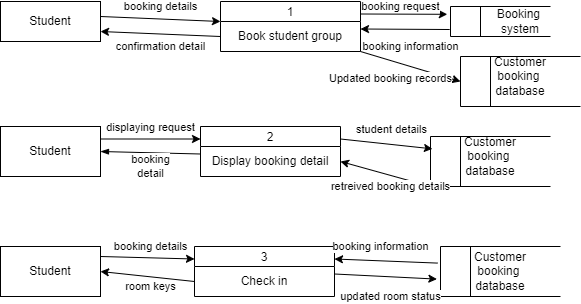

The diagram above was exported from draw.io. Its source (the exported page's mxGraphModel, read from the mxfile embedded in the PNG):
<mxGraphModel dx="1050" dy="515" grid="1" gridSize="10" guides="1" tooltips="1" connect="1" arrows="1" fold="1" page="1" pageScale="1" pageWidth="827" pageHeight="1169" math="0" shadow="0">
  <root>
    <mxCell id="0" />
    <mxCell id="1" parent="0" />
    <mxCell id="-3NNXpVMkUY_sTZ-RNVL-1" value="" style="html=1;dashed=0;whiteSpace=wrap;shape=mxgraph.dfd.dataStoreID;align=left;spacingLeft=3;points=[[0,0],[0.5,0],[1,0],[0,0.5],[1,0.5],[0,1],[0.5,1],[1,1]];" vertex="1" parent="1">
      <mxGeometry x="530" y="180" width="100" height="30" as="geometry" />
    </mxCell>
    <mxCell id="-3NNXpVMkUY_sTZ-RNVL-2" value="1" style="swimlane;fontStyle=0;childLayout=stackLayout;horizontal=1;startSize=20;fillColor=#ffffff;horizontalStack=0;resizeParent=1;resizeParentMax=0;resizeLast=0;collapsible=0;marginBottom=0;swimlaneFillColor=#ffffff;" vertex="1" parent="1">
      <mxGeometry x="300" y="175" width="140" height="50" as="geometry" />
    </mxCell>
    <mxCell id="-3NNXpVMkUY_sTZ-RNVL-7" value="Book student group" style="text;html=1;strokeColor=none;fillColor=none;align=center;verticalAlign=middle;whiteSpace=wrap;rounded=0;" vertex="1" parent="-3NNXpVMkUY_sTZ-RNVL-2">
      <mxGeometry y="20" width="140" height="30" as="geometry" />
    </mxCell>
    <mxCell id="-3NNXpVMkUY_sTZ-RNVL-3" value="Student" style="html=1;dashed=0;whiteSpace=wrap;" vertex="1" parent="1">
      <mxGeometry x="80" y="175" width="100" height="40" as="geometry" />
    </mxCell>
    <mxCell id="-3NNXpVMkUY_sTZ-RNVL-9" value="Student" style="html=1;dashed=0;whiteSpace=wrap;" vertex="1" parent="1">
      <mxGeometry x="80" y="300" width="100" height="50" as="geometry" />
    </mxCell>
    <mxCell id="-3NNXpVMkUY_sTZ-RNVL-11" value="2" style="swimlane;fontStyle=0;childLayout=stackLayout;horizontal=1;startSize=20;fillColor=#ffffff;horizontalStack=0;resizeParent=1;resizeParentMax=0;resizeLast=0;collapsible=0;marginBottom=0;swimlaneFillColor=#ffffff;" vertex="1" parent="1">
      <mxGeometry x="280" y="300" width="140" height="50" as="geometry" />
    </mxCell>
    <mxCell id="-3NNXpVMkUY_sTZ-RNVL-12" value="Display booking detail" style="text;html=1;strokeColor=none;fillColor=none;align=center;verticalAlign=middle;whiteSpace=wrap;rounded=0;" vertex="1" parent="-3NNXpVMkUY_sTZ-RNVL-11">
      <mxGeometry y="20" width="140" height="30" as="geometry" />
    </mxCell>
    <mxCell id="-3NNXpVMkUY_sTZ-RNVL-19" value="booking details" style="endArrow=classic;html=1;rounded=0;entryX=0;entryY=0;entryDx=0;entryDy=0;" edge="1" parent="1" target="-3NNXpVMkUY_sTZ-RNVL-7">
      <mxGeometry x="-0.0087" y="12" width="50" height="50" relative="1" as="geometry">
        <mxPoint x="180" y="190" as="sourcePoint" />
        <mxPoint x="230" y="140" as="targetPoint" />
        <mxPoint y="-1" as="offset" />
      </mxGeometry>
    </mxCell>
    <mxCell id="-3NNXpVMkUY_sTZ-RNVL-20" value="confirmation detail" style="endArrow=classic;html=1;rounded=0;exitX=0;exitY=0.5;exitDx=0;exitDy=0;entryX=1;entryY=0.75;entryDx=0;entryDy=0;" edge="1" parent="1" source="-3NNXpVMkUY_sTZ-RNVL-7" target="-3NNXpVMkUY_sTZ-RNVL-3">
      <mxGeometry x="-0.0087" y="12" width="50" height="50" relative="1" as="geometry">
        <mxPoint x="210" y="280" as="sourcePoint" />
        <mxPoint x="260" y="230" as="targetPoint" />
        <mxPoint y="1" as="offset" />
      </mxGeometry>
    </mxCell>
    <mxCell id="-3NNXpVMkUY_sTZ-RNVL-23" value="displaying request" style="endArrow=classic;html=1;rounded=0;exitX=1;exitY=0.25;exitDx=0;exitDy=0;entryX=0;entryY=0.25;entryDx=0;entryDy=0;" edge="1" parent="1" source="-3NNXpVMkUY_sTZ-RNVL-9" target="-3NNXpVMkUY_sTZ-RNVL-11">
      <mxGeometry y="13" width="50" height="50" relative="1" as="geometry">
        <mxPoint x="190" y="340" as="sourcePoint" />
        <mxPoint x="240" y="290" as="targetPoint" />
        <mxPoint y="1" as="offset" />
      </mxGeometry>
    </mxCell>
    <mxCell id="-3NNXpVMkUY_sTZ-RNVL-24" value="booking&lt;br&gt;detail" style="endArrow=none;html=1;rounded=0;exitX=1;exitY=0.5;exitDx=0;exitDy=0;entryX=0;entryY=0.25;entryDx=0;entryDy=0;endFill=0;startArrow=blockThin;startFill=1;" edge="1" parent="1" source="-3NNXpVMkUY_sTZ-RNVL-9" target="-3NNXpVMkUY_sTZ-RNVL-12">
      <mxGeometry x="0.0069" y="-14" width="50" height="50" relative="1" as="geometry">
        <mxPoint x="390" y="290" as="sourcePoint" />
        <mxPoint x="440" y="240" as="targetPoint" />
        <mxPoint as="offset" />
      </mxGeometry>
    </mxCell>
    <mxCell id="-3NNXpVMkUY_sTZ-RNVL-27" value="Booking&amp;nbsp;&lt;br&gt;system" style="text;html=1;strokeColor=none;fillColor=none;align=center;verticalAlign=middle;whiteSpace=wrap;rounded=0;" vertex="1" parent="1">
      <mxGeometry x="570" y="180" width="60" height="30" as="geometry" />
    </mxCell>
    <mxCell id="-3NNXpVMkUY_sTZ-RNVL-28" value="" style="html=1;dashed=0;whiteSpace=wrap;shape=mxgraph.dfd.dataStoreID;align=left;spacingLeft=3;points=[[0,0],[0.5,0],[1,0],[0,0.5],[1,0.5],[0,1],[0.5,1],[1,1]];" vertex="1" parent="1">
      <mxGeometry x="510" y="310" width="120" height="50" as="geometry" />
    </mxCell>
    <mxCell id="-3NNXpVMkUY_sTZ-RNVL-29" value="Customer&lt;br&gt;booking&amp;nbsp; database" style="text;html=1;strokeColor=none;fillColor=none;align=center;verticalAlign=middle;whiteSpace=wrap;rounded=0;" vertex="1" parent="1">
      <mxGeometry x="550" y="315" width="40" height="30" as="geometry" />
    </mxCell>
    <mxCell id="-3NNXpVMkUY_sTZ-RNVL-33" value="booking request" style="endArrow=classic;html=1;rounded=0;exitX=1;exitY=0.25;exitDx=0;exitDy=0;entryX=-0.032;entryY=0.26;entryDx=0;entryDy=0;entryPerimeter=0;" edge="1" parent="1" source="-3NNXpVMkUY_sTZ-RNVL-2" target="-3NNXpVMkUY_sTZ-RNVL-1">
      <mxGeometry x="-0.0789" y="8" width="50" height="50" relative="1" as="geometry">
        <mxPoint x="460" y="200" as="sourcePoint" />
        <mxPoint x="510" y="150" as="targetPoint" />
        <mxPoint as="offset" />
      </mxGeometry>
    </mxCell>
    <mxCell id="-3NNXpVMkUY_sTZ-RNVL-35" value="booking information" style="endArrow=none;html=1;rounded=0;exitX=1;exitY=0.25;exitDx=0;exitDy=0;entryX=-0.008;entryY=0.767;entryDx=0;entryDy=0;entryPerimeter=0;endFill=0;startArrow=classic;startFill=1;" edge="1" parent="1" source="-3NNXpVMkUY_sTZ-RNVL-7" target="-3NNXpVMkUY_sTZ-RNVL-1">
      <mxGeometry x="0.1233" y="-17" width="50" height="50" relative="1" as="geometry">
        <mxPoint x="460" y="230" as="sourcePoint" />
        <mxPoint x="510" y="180" as="targetPoint" />
        <mxPoint as="offset" />
      </mxGeometry>
    </mxCell>
    <mxCell id="-3NNXpVMkUY_sTZ-RNVL-37" value="student details" style="endArrow=classic;html=1;rounded=0;exitX=1;exitY=0.25;exitDx=0;exitDy=0;entryX=0.016;entryY=0.247;entryDx=0;entryDy=0;entryPerimeter=0;" edge="1" parent="1" source="-3NNXpVMkUY_sTZ-RNVL-11" target="-3NNXpVMkUY_sTZ-RNVL-28">
      <mxGeometry x="0.074" y="15" width="50" height="50" relative="1" as="geometry">
        <mxPoint x="430" y="310" as="sourcePoint" />
        <mxPoint x="480" y="260" as="targetPoint" />
        <mxPoint as="offset" />
      </mxGeometry>
    </mxCell>
    <mxCell id="-3NNXpVMkUY_sTZ-RNVL-38" value="retreived booking details" style="endArrow=classic;html=1;rounded=0;exitX=0;exitY=1;exitDx=0;exitDy=0;entryX=1;entryY=0.5;entryDx=0;entryDy=0;" edge="1" parent="1" source="-3NNXpVMkUY_sTZ-RNVL-28" target="-3NNXpVMkUY_sTZ-RNVL-12">
      <mxGeometry x="-0.1748" y="11" width="50" height="50" relative="1" as="geometry">
        <mxPoint x="430" y="370" as="sourcePoint" />
        <mxPoint x="480" y="320" as="targetPoint" />
        <mxPoint x="1" as="offset" />
      </mxGeometry>
    </mxCell>
    <mxCell id="-3NNXpVMkUY_sTZ-RNVL-46" value="Student" style="html=1;dashed=0;whiteSpace=wrap;" vertex="1" parent="1">
      <mxGeometry x="80" y="420" width="100" height="50" as="geometry" />
    </mxCell>
    <mxCell id="-3NNXpVMkUY_sTZ-RNVL-47" value="3" style="swimlane;fontStyle=0;childLayout=stackLayout;horizontal=1;startSize=20;fillColor=#ffffff;horizontalStack=0;resizeParent=1;resizeParentMax=0;resizeLast=0;collapsible=0;marginBottom=0;swimlaneFillColor=#ffffff;" vertex="1" parent="1">
      <mxGeometry x="274" y="420" width="140" height="50" as="geometry" />
    </mxCell>
    <mxCell id="-3NNXpVMkUY_sTZ-RNVL-48" value="Check in" style="text;html=1;strokeColor=none;fillColor=none;align=center;verticalAlign=middle;whiteSpace=wrap;rounded=0;" vertex="1" parent="-3NNXpVMkUY_sTZ-RNVL-47">
      <mxGeometry y="20" width="140" height="30" as="geometry" />
    </mxCell>
    <mxCell id="-3NNXpVMkUY_sTZ-RNVL-50" value="booking details" style="endArrow=classic;html=1;rounded=0;entryX=0;entryY=0.25;entryDx=0;entryDy=0;" edge="1" parent="1" target="-3NNXpVMkUY_sTZ-RNVL-47">
      <mxGeometry x="0.0574" y="11" width="50" height="50" relative="1" as="geometry">
        <mxPoint x="180" y="430" as="sourcePoint" />
        <mxPoint x="230" y="380" as="targetPoint" />
        <mxPoint as="offset" />
      </mxGeometry>
    </mxCell>
    <mxCell id="-3NNXpVMkUY_sTZ-RNVL-53" value="" style="html=1;dashed=0;whiteSpace=wrap;shape=mxgraph.dfd.dataStoreID;align=left;spacingLeft=3;points=[[0,0],[0.5,0],[1,0],[0,0.5],[1,0.5],[0,1],[0.5,1],[1,1]];" vertex="1" parent="1">
      <mxGeometry x="540" y="230" width="120" height="50" as="geometry" />
    </mxCell>
    <mxCell id="-3NNXpVMkUY_sTZ-RNVL-54" value="Customer&lt;br&gt;booking&amp;nbsp; database" style="text;html=1;strokeColor=none;fillColor=none;align=center;verticalAlign=middle;whiteSpace=wrap;rounded=0;" vertex="1" parent="1">
      <mxGeometry x="580" y="235" width="40" height="30" as="geometry" />
    </mxCell>
    <mxCell id="-3NNXpVMkUY_sTZ-RNVL-56" value="Updated booking records" style="endArrow=classic;html=1;rounded=0;exitX=1;exitY=1;exitDx=0;exitDy=0;entryX=0;entryY=0.5;entryDx=0;entryDy=0;" edge="1" parent="1" source="-3NNXpVMkUY_sTZ-RNVL-7" target="-3NNXpVMkUY_sTZ-RNVL-53">
      <mxGeometry x="-0.3176" y="-17" width="50" height="50" relative="1" as="geometry">
        <mxPoint x="460" y="270" as="sourcePoint" />
        <mxPoint x="510" y="220" as="targetPoint" />
        <mxPoint as="offset" />
      </mxGeometry>
    </mxCell>
    <mxCell id="-3NNXpVMkUY_sTZ-RNVL-57" value="" style="html=1;dashed=0;whiteSpace=wrap;shape=mxgraph.dfd.dataStoreID;align=left;spacingLeft=3;points=[[0,0],[0.5,0],[1,0],[0,0.5],[1,0.5],[0,1],[0.5,1],[1,1]];" vertex="1" parent="1">
      <mxGeometry x="520" y="420" width="120" height="50" as="geometry" />
    </mxCell>
    <mxCell id="-3NNXpVMkUY_sTZ-RNVL-58" value="Customer&lt;br&gt;booking&amp;nbsp; database" style="text;html=1;strokeColor=none;fillColor=none;align=center;verticalAlign=middle;whiteSpace=wrap;rounded=0;" vertex="1" parent="1">
      <mxGeometry x="560" y="430" width="40" height="30" as="geometry" />
    </mxCell>
    <mxCell id="-3NNXpVMkUY_sTZ-RNVL-65" value="booking information" style="endArrow=none;html=1;rounded=0;exitX=1;exitY=0.25;exitDx=0;exitDy=0;entryX=-0.023;entryY=0.332;entryDx=0;entryDy=0;entryPerimeter=0;endFill=0;startArrow=classic;startFill=1;" edge="1" parent="1" source="-3NNXpVMkUY_sTZ-RNVL-47" target="-3NNXpVMkUY_sTZ-RNVL-57">
      <mxGeometry x="-0.1199" y="14" width="50" height="50" relative="1" as="geometry">
        <mxPoint x="440" y="440" as="sourcePoint" />
        <mxPoint x="490" y="390" as="targetPoint" />
        <mxPoint as="offset" />
      </mxGeometry>
    </mxCell>
    <mxCell id="-3NNXpVMkUY_sTZ-RNVL-66" value="room keys" style="endArrow=classic;html=1;rounded=0;exitX=0;exitY=0.5;exitDx=0;exitDy=0;entryX=1;entryY=0.5;entryDx=0;entryDy=0;" edge="1" parent="1" source="-3NNXpVMkUY_sTZ-RNVL-48" target="-3NNXpVMkUY_sTZ-RNVL-46">
      <mxGeometry x="-0.0855" y="10" width="50" height="50" relative="1" as="geometry">
        <mxPoint x="190" y="510" as="sourcePoint" />
        <mxPoint x="240" y="460" as="targetPoint" />
        <Array as="points" />
        <mxPoint as="offset" />
      </mxGeometry>
    </mxCell>
    <mxCell id="-3NNXpVMkUY_sTZ-RNVL-68" value="updated room status" style="endArrow=classic;html=1;rounded=0;exitX=1;exitY=0.25;exitDx=0;exitDy=0;entryX=-0.03;entryY=0.652;entryDx=0;entryDy=0;entryPerimeter=0;" edge="1" parent="1" source="-3NNXpVMkUY_sTZ-RNVL-48" target="-3NNXpVMkUY_sTZ-RNVL-57">
      <mxGeometry x="0.1129" y="-20" width="50" height="50" relative="1" as="geometry">
        <mxPoint x="450" y="490" as="sourcePoint" />
        <mxPoint x="500" y="440" as="targetPoint" />
        <mxPoint as="offset" />
      </mxGeometry>
    </mxCell>
  </root>
</mxGraphModel>